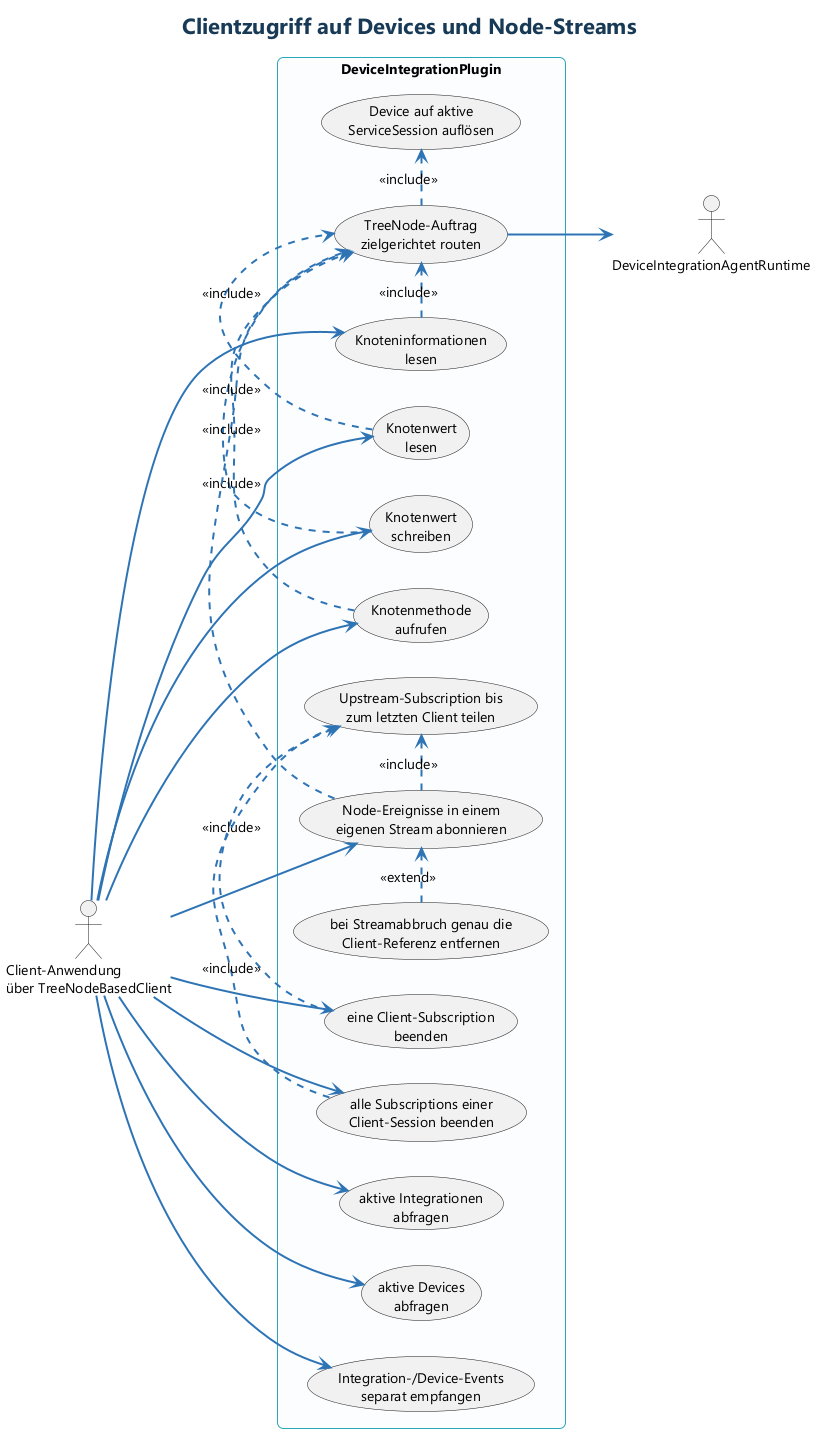

The diagram above was rendered by PlantUML. Its source (embedded in the PNG):
@startuml
!include theme.puml
title Clientzugriff auf Devices und Node-Streams
left to right direction
actor "Client-Anwendung\nüber TreeNodeBasedClient" as Client
actor "DeviceIntegrationAgentRuntime" as Integration
rectangle "DeviceIntegrationPlugin" {
  usecase "aktive Integrationen\nabfragen" as Services
  usecase "aktive Devices\nabfragen" as Devices
  usecase "Knoteninformationen\nlesen" as Info
  usecase "Knotenwert\nlesen" as Read
  usecase "Knotenwert\nschreiben" as Write
  usecase "Knotenmethode\naufrufen" as Call
  usecase "Node-Ereignisse in einem\neigenen Stream abonnieren" as Subscribe
  usecase "eine Client-Subscription\nbeenden" as Unsubscribe
  usecase "alle Subscriptions einer\nClient-Session beenden" as UnsubscribeAll
  usecase "Integration-/Device-Events\nseparat empfangen" as RegistryEvents
  usecase "Device auf aktive\nServiceSession auflösen" as Resolve
  usecase "TreeNode-Auftrag\nzielgerichtet routen" as Route
  usecase "Upstream-Subscription bis\nzum letzten Client teilen" as Share
  usecase "bei Streamabbruch genau die\nClient-Referenz entfernen" as Cancel
}
Client --> Services
Client --> Devices
Client --> Info
Client --> Read
Client --> Write
Client --> Call
Client --> Subscribe
Client --> Unsubscribe
Client --> UnsubscribeAll
Client --> RegistryEvents
Info .> Route : <<include>>
Read .> Route : <<include>>
Write .> Route : <<include>>
Call .> Route : <<include>>
Subscribe .> Route : <<include>>
Subscribe .> Share : <<include>>
Cancel .> Subscribe : <<extend>>
Unsubscribe .> Share : <<include>>
UnsubscribeAll .> Share : <<include>>
Route .> Resolve : <<include>>
Route --> Integration
@enduml